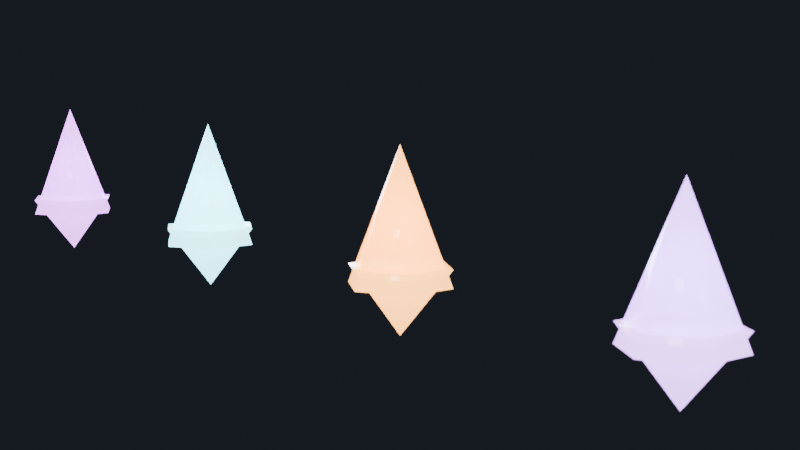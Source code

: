 # Source: crystal_pickups.blend  (saved by Blender 5.0.119; exported with 4.5.12 LTS)
import bpy
from mathutils import Matrix  # noqa: F401  (used for matrix-valued properties, if any)

bpy.ops.wm.read_factory_settings(use_empty=True)
scene = bpy.context.scene
scene.name = 'Scene'

# ---- collections
col_collection = bpy.data.collections.new('Collection'); scene.collection.children.link(col_collection)

# ---- materials (node trees are filled in below, after node groups)
mat_wildcrystal = bpy.data.materials.new('WildCrystal')
mat_wildcrystal.surface_render_method = 'BLENDED'
mat_wildcrystal.blend_method = 'BLEND'
mat_frostite = bpy.data.materials.new('Frostite')
mat_frostite.surface_render_method = 'BLENDED'
mat_frostite.blend_method = 'BLEND'
mat_embersite = bpy.data.materials.new('Embersite')
mat_embersite.surface_render_method = 'BLENDED'
mat_embersite.blend_method = 'BLEND'
mat_voidshard = bpy.data.materials.new('VoidShard')
mat_voidshard.surface_render_method = 'BLENDED'
mat_voidshard.blend_method = 'BLEND'
mat_glacialgem = bpy.data.materials.new('GlacialGem')
mat_glacialgem.surface_render_method = 'BLENDED'
mat_glacialgem.blend_method = 'BLEND'

# ---- material node trees
mat_wildcrystal.use_nodes = True; mat_wildcrystal.node_tree.nodes.clear()
_N = mat_wildcrystal.node_tree.nodes; _L = mat_wildcrystal.node_tree.links
n0 = _N.new('ShaderNodeOutputMaterial'); n0.name = 'Material Output'; n0.location = (300, 0)
n1 = _N.new('ShaderNodeBsdfPrincipled'); n1.name = 'Principled BSDF'; n1.location = (0, 0)
n1.inputs[0].default_value = (0.65, 0.2, 0.85, 1.0)
n1.inputs[2].default_value = 0.1
n1.inputs[4].default_value = 0.88
n1.inputs[27].default_value = (0.65, 0.2, 0.85, 1.0)
n1.inputs[28].default_value = 4.0
_L.new(n1.outputs[0], n0.inputs[0])
n0.is_active_output = True
mat_frostite.use_nodes = True; mat_frostite.node_tree.nodes.clear()
_N = mat_frostite.node_tree.nodes; _L = mat_frostite.node_tree.links
n0 = _N.new('ShaderNodeOutputMaterial'); n0.name = 'Material Output'; n0.location = (300, 0)
n1 = _N.new('ShaderNodeBsdfPrincipled'); n1.name = 'Principled BSDF'; n1.location = (0, 0)
n1.inputs[0].default_value = (0.3, 0.85, 0.95, 1.0)
n1.inputs[2].default_value = 0.1
n1.inputs[4].default_value = 0.88
n1.inputs[27].default_value = (0.3, 0.85, 0.95, 1.0)
n1.inputs[28].default_value = 4.0
_L.new(n1.outputs[0], n0.inputs[0])
n0.is_active_output = True
mat_embersite.use_nodes = True; mat_embersite.node_tree.nodes.clear()
_N = mat_embersite.node_tree.nodes; _L = mat_embersite.node_tree.links
n0 = _N.new('ShaderNodeOutputMaterial'); n0.name = 'Material Output'; n0.location = (300, 0)
n1 = _N.new('ShaderNodeBsdfPrincipled'); n1.name = 'Principled BSDF'; n1.location = (0, 0)
n1.inputs[0].default_value = (0.95, 0.45, 0.1, 1.0)
n1.inputs[2].default_value = 0.1
n1.inputs[4].default_value = 0.88
n1.inputs[27].default_value = (0.95, 0.45, 0.1, 1.0)
n1.inputs[28].default_value = 4.0
_L.new(n1.outputs[0], n0.inputs[0])
n0.is_active_output = True
mat_voidshard.use_nodes = True; mat_voidshard.node_tree.nodes.clear()
_N = mat_voidshard.node_tree.nodes; _L = mat_voidshard.node_tree.links
n0 = _N.new('ShaderNodeOutputMaterial'); n0.name = 'Material Output'; n0.location = (300, 0)
n1 = _N.new('ShaderNodeBsdfPrincipled'); n1.name = 'Principled BSDF'; n1.location = (0, 0)
n1.inputs[0].default_value = (0.6, 0.3, 0.9, 1.0)
n1.inputs[2].default_value = 0.1
n1.inputs[4].default_value = 0.88
n1.inputs[27].default_value = (0.6, 0.3, 0.9, 1.0)
n1.inputs[28].default_value = 4.0
_L.new(n1.outputs[0], n0.inputs[0])
n0.is_active_output = True
mat_glacialgem.use_nodes = True; mat_glacialgem.node_tree.nodes.clear()
_N = mat_glacialgem.node_tree.nodes; _L = mat_glacialgem.node_tree.links
n0 = _N.new('ShaderNodeOutputMaterial'); n0.name = 'Material Output'; n0.location = (300, 0)
n1 = _N.new('ShaderNodeBsdfPrincipled'); n1.name = 'Principled BSDF'; n1.location = (0, 0)
n1.inputs[0].default_value = (0.7, 0.85, 0.95, 1.0)
n1.inputs[2].default_value = 0.1
n1.inputs[4].default_value = 0.88
n1.inputs[27].default_value = (0.7, 0.85, 0.95, 1.0)
n1.inputs[28].default_value = 4.0
_L.new(n1.outputs[0], n0.inputs[0])
n0.is_active_output = True

# ---- world
world_world = bpy.data.worlds.new('World'); scene.world = world_world
world_world.use_nodes = True; world_world.node_tree.nodes.clear()
_N = world_world.node_tree.nodes; _L = world_world.node_tree.links
n0 = _N.new('ShaderNodeOutputWorld'); n0.name = 'World Output'; n0.location = (250, 0)
n1 = _N.new('ShaderNodeBackground'); n1.name = 'Background'; n1.location = (0, 0)
n1.inputs[0].default_value = (0.02, 0.025, 0.035, 1.0)
n1.inputs[1].default_value = 0.6
_L.new(n1.outputs[0], n0.inputs[0])
n0.is_active_output = True
world_world.color = (0.05088, 0.05088, 0.05088)
world_world.sun_shadow_jitter_overblur = 0.0

# ---- cameras
cam_camera = bpy.data.cameras.new('Camera')
cam_camera.lens = 65.0
cam_camera.dof.use_dof = True
cam_camera.dof.aperture_fstop = 3.2

# ---- lights
light_point = bpy.data.lights.new('Point', 'POINT')
light_point.color = (0.65, 0.2, 0.85)
light_point.energy = 80.0
light_point.shadow_soft_size = 0.3
light_point_001 = bpy.data.lights.new('Point.001', 'POINT')
light_point_001.color = (0.3, 0.85, 0.95)
light_point_001.energy = 80.0
light_point_001.shadow_soft_size = 0.3
light_point_002 = bpy.data.lights.new('Point.002', 'POINT')
light_point_002.color = (0.95, 0.45, 0.1)
light_point_002.energy = 80.0
light_point_002.shadow_soft_size = 0.3
light_point_003 = bpy.data.lights.new('Point.003', 'POINT')
light_point_003.color = (0.6, 0.3, 0.9)
light_point_003.energy = 80.0
light_point_003.shadow_soft_size = 0.3
light_point_004 = bpy.data.lights.new('Point.004', 'POINT')
light_point_004.color = (0.7, 0.85, 0.95)
light_point_004.energy = 80.0
light_point_004.shadow_soft_size = 0.3
light_area = bpy.data.lights.new('Area', 'AREA')
light_area.color = (0.9, 0.92, 1.0)
light_area.energy = 600.0
light_area.size = 3.0
light_area.size_y = 1.0
light_area_001 = bpy.data.lights.new('Area.001', 'AREA')
light_area_001.color = (0.5, 0.7, 1.0)
light_area_001.energy = 300.0
light_area_001.size = 2.5
light_area_001.size_y = 1.0

# ---- meshes
me_cone = bpy.data.meshes.new('Cone')
me_cone.from_pydata([(0.0, 0.28, -0.35), (0.2425, 0.14, -0.35), (0.2425, -0.14, -0.35), (0.0, -0.28, -0.35), (-0.2425, -0.14, -0.35), (-0.2425, 0.14, -0.35), (0.0, 0.0, 0.35)], [], [(0, 6, 1), (1, 6, 2), (2, 6, 3), (3, 6, 4), (0, 1, 2, 3, 4, 5), (4, 6, 5), (5, 6, 0)])
me_cone.polygons.foreach_set('use_smooth', [True] * 7)
_uv = me_cone.uv_layers.new(name='UVMap')
_uv.uv.foreach_set('vector', [0.25, 0.49, 0.25, 0.25, 0.4578, 0.37, 0.4578, 0.37, 0.25, 0.25, 0.4578, 0.13, 0.4578, 0.13, 0.25, 0.25, 0.25, 0.01, 0.25, 0.01, 0.25, 0.25, 0.04215, 0.13, 0.75, 0.49, 0.9578, 0.37, 0.9578, 0.13, 0.75, 0.01, 0.5422, 0.13, 0.5422, 0.37, 0.04215, 0.13, 0.25, 0.25, 0.04215, 0.37, 0.04215, 0.37, 0.25, 0.25, 0.25, 0.49])
me_cone.materials.append(mat_wildcrystal)
me_cone.update()
me_cone_001 = bpy.data.meshes.new('Cone.001')
me_cone_001.from_pydata([(0.0, 0.28, -0.175), (0.2425, 0.14, -0.175), (0.2425, -0.14, -0.175), (0.0, -0.28, -0.175), (-0.2425, -0.14, -0.175), (-0.2425, 0.14, -0.175), (0.0, 0.0, 0.175)], [], [(0, 6, 1), (1, 6, 2), (2, 6, 3), (3, 6, 4), (0, 1, 2, 3, 4, 5), (4, 6, 5), (5, 6, 0)])
me_cone_001.polygons.foreach_set('use_smooth', [True] * 7)
_uv = me_cone_001.uv_layers.new(name='UVMap')
_uv.uv.foreach_set('vector', [0.25, 0.49, 0.25, 0.25, 0.4578, 0.37, 0.4578, 0.37, 0.25, 0.25, 0.4578, 0.13, 0.4578, 0.13, 0.25, 0.25, 0.25, 0.01, 0.25, 0.01, 0.25, 0.25, 0.04215, 0.13, 0.75, 0.49, 0.9578, 0.37, 0.9578, 0.13, 0.75, 0.01, 0.5422, 0.13, 0.5422, 0.37, 0.04215, 0.13, 0.25, 0.25, 0.04215, 0.37, 0.04215, 0.37, 0.25, 0.25, 0.25, 0.49])
me_cone_001.materials.append(mat_wildcrystal)
me_cone_001.update()
me_cone_002 = bpy.data.meshes.new('Cone.002')
me_cone_002.from_pydata([(0.0, 0.28, -0.35), (0.2425, 0.14, -0.35), (0.2425, -0.14, -0.35), (0.0, -0.28, -0.35), (-0.2425, -0.14, -0.35), (-0.2425, 0.14, -0.35), (0.0, 0.0, 0.35)], [], [(0, 6, 1), (1, 6, 2), (2, 6, 3), (3, 6, 4), (0, 1, 2, 3, 4, 5), (4, 6, 5), (5, 6, 0)])
me_cone_002.polygons.foreach_set('use_smooth', [True] * 7)
_uv = me_cone_002.uv_layers.new(name='UVMap')
_uv.uv.foreach_set('vector', [0.25, 0.49, 0.25, 0.25, 0.4578, 0.37, 0.4578, 0.37, 0.25, 0.25, 0.4578, 0.13, 0.4578, 0.13, 0.25, 0.25, 0.25, 0.01, 0.25, 0.01, 0.25, 0.25, 0.04215, 0.13, 0.75, 0.49, 0.9578, 0.37, 0.9578, 0.13, 0.75, 0.01, 0.5422, 0.13, 0.5422, 0.37, 0.04215, 0.13, 0.25, 0.25, 0.04215, 0.37, 0.04215, 0.37, 0.25, 0.25, 0.25, 0.49])
me_cone_002.materials.append(mat_frostite)
me_cone_002.update()
me_cone_003 = bpy.data.meshes.new('Cone.003')
me_cone_003.from_pydata([(0.0, 0.28, -0.175), (0.2425, 0.14, -0.175), (0.2425, -0.14, -0.175), (0.0, -0.28, -0.175), (-0.2425, -0.14, -0.175), (-0.2425, 0.14, -0.175), (0.0, 0.0, 0.175)], [], [(0, 6, 1), (1, 6, 2), (2, 6, 3), (3, 6, 4), (0, 1, 2, 3, 4, 5), (4, 6, 5), (5, 6, 0)])
me_cone_003.polygons.foreach_set('use_smooth', [True] * 7)
_uv = me_cone_003.uv_layers.new(name='UVMap')
_uv.uv.foreach_set('vector', [0.25, 0.49, 0.25, 0.25, 0.4578, 0.37, 0.4578, 0.37, 0.25, 0.25, 0.4578, 0.13, 0.4578, 0.13, 0.25, 0.25, 0.25, 0.01, 0.25, 0.01, 0.25, 0.25, 0.04215, 0.13, 0.75, 0.49, 0.9578, 0.37, 0.9578, 0.13, 0.75, 0.01, 0.5422, 0.13, 0.5422, 0.37, 0.04215, 0.13, 0.25, 0.25, 0.04215, 0.37, 0.04215, 0.37, 0.25, 0.25, 0.25, 0.49])
me_cone_003.materials.append(mat_frostite)
me_cone_003.update()
me_cone_004 = bpy.data.meshes.new('Cone.004')
me_cone_004.from_pydata([(0.0, 0.28, -0.35), (0.2425, 0.14, -0.35), (0.2425, -0.14, -0.35), (0.0, -0.28, -0.35), (-0.2425, -0.14, -0.35), (-0.2425, 0.14, -0.35), (0.0, 0.0, 0.35)], [], [(0, 6, 1), (1, 6, 2), (2, 6, 3), (3, 6, 4), (0, 1, 2, 3, 4, 5), (4, 6, 5), (5, 6, 0)])
me_cone_004.polygons.foreach_set('use_smooth', [True] * 7)
_uv = me_cone_004.uv_layers.new(name='UVMap')
_uv.uv.foreach_set('vector', [0.25, 0.49, 0.25, 0.25, 0.4578, 0.37, 0.4578, 0.37, 0.25, 0.25, 0.4578, 0.13, 0.4578, 0.13, 0.25, 0.25, 0.25, 0.01, 0.25, 0.01, 0.25, 0.25, 0.04215, 0.13, 0.75, 0.49, 0.9578, 0.37, 0.9578, 0.13, 0.75, 0.01, 0.5422, 0.13, 0.5422, 0.37, 0.04215, 0.13, 0.25, 0.25, 0.04215, 0.37, 0.04215, 0.37, 0.25, 0.25, 0.25, 0.49])
me_cone_004.materials.append(mat_embersite)
me_cone_004.update()
me_cone_005 = bpy.data.meshes.new('Cone.005')
me_cone_005.from_pydata([(0.0, 0.28, -0.175), (0.2425, 0.14, -0.175), (0.2425, -0.14, -0.175), (0.0, -0.28, -0.175), (-0.2425, -0.14, -0.175), (-0.2425, 0.14, -0.175), (0.0, 0.0, 0.175)], [], [(0, 6, 1), (1, 6, 2), (2, 6, 3), (3, 6, 4), (0, 1, 2, 3, 4, 5), (4, 6, 5), (5, 6, 0)])
me_cone_005.polygons.foreach_set('use_smooth', [True] * 7)
_uv = me_cone_005.uv_layers.new(name='UVMap')
_uv.uv.foreach_set('vector', [0.25, 0.49, 0.25, 0.25, 0.4578, 0.37, 0.4578, 0.37, 0.25, 0.25, 0.4578, 0.13, 0.4578, 0.13, 0.25, 0.25, 0.25, 0.01, 0.25, 0.01, 0.25, 0.25, 0.04215, 0.13, 0.75, 0.49, 0.9578, 0.37, 0.9578, 0.13, 0.75, 0.01, 0.5422, 0.13, 0.5422, 0.37, 0.04215, 0.13, 0.25, 0.25, 0.04215, 0.37, 0.04215, 0.37, 0.25, 0.25, 0.25, 0.49])
me_cone_005.materials.append(mat_embersite)
me_cone_005.update()
me_cone_006 = bpy.data.meshes.new('Cone.006')
me_cone_006.from_pydata([(0.0, 0.28, -0.35), (0.2425, 0.14, -0.35), (0.2425, -0.14, -0.35), (0.0, -0.28, -0.35), (-0.2425, -0.14, -0.35), (-0.2425, 0.14, -0.35), (0.0, 0.0, 0.35)], [], [(0, 6, 1), (1, 6, 2), (2, 6, 3), (3, 6, 4), (0, 1, 2, 3, 4, 5), (4, 6, 5), (5, 6, 0)])
me_cone_006.polygons.foreach_set('use_smooth', [True] * 7)
_uv = me_cone_006.uv_layers.new(name='UVMap')
_uv.uv.foreach_set('vector', [0.25, 0.49, 0.25, 0.25, 0.4578, 0.37, 0.4578, 0.37, 0.25, 0.25, 0.4578, 0.13, 0.4578, 0.13, 0.25, 0.25, 0.25, 0.01, 0.25, 0.01, 0.25, 0.25, 0.04215, 0.13, 0.75, 0.49, 0.9578, 0.37, 0.9578, 0.13, 0.75, 0.01, 0.5422, 0.13, 0.5422, 0.37, 0.04215, 0.13, 0.25, 0.25, 0.04215, 0.37, 0.04215, 0.37, 0.25, 0.25, 0.25, 0.49])
me_cone_006.materials.append(mat_voidshard)
me_cone_006.update()
me_cone_007 = bpy.data.meshes.new('Cone.007')
me_cone_007.from_pydata([(0.0, 0.28, -0.175), (0.2425, 0.14, -0.175), (0.2425, -0.14, -0.175), (0.0, -0.28, -0.175), (-0.2425, -0.14, -0.175), (-0.2425, 0.14, -0.175), (0.0, 0.0, 0.175)], [], [(0, 6, 1), (1, 6, 2), (2, 6, 3), (3, 6, 4), (0, 1, 2, 3, 4, 5), (4, 6, 5), (5, 6, 0)])
me_cone_007.polygons.foreach_set('use_smooth', [True] * 7)
_uv = me_cone_007.uv_layers.new(name='UVMap')
_uv.uv.foreach_set('vector', [0.25, 0.49, 0.25, 0.25, 0.4578, 0.37, 0.4578, 0.37, 0.25, 0.25, 0.4578, 0.13, 0.4578, 0.13, 0.25, 0.25, 0.25, 0.01, 0.25, 0.01, 0.25, 0.25, 0.04215, 0.13, 0.75, 0.49, 0.9578, 0.37, 0.9578, 0.13, 0.75, 0.01, 0.5422, 0.13, 0.5422, 0.37, 0.04215, 0.13, 0.25, 0.25, 0.04215, 0.37, 0.04215, 0.37, 0.25, 0.25, 0.25, 0.49])
me_cone_007.materials.append(mat_voidshard)
me_cone_007.update()
me_cone_008 = bpy.data.meshes.new('Cone.008')
me_cone_008.from_pydata([(0.0, 0.28, -0.35), (0.2425, 0.14, -0.35), (0.2425, -0.14, -0.35), (0.0, -0.28, -0.35), (-0.2425, -0.14, -0.35), (-0.2425, 0.14, -0.35), (0.0, 0.0, 0.35)], [], [(0, 6, 1), (1, 6, 2), (2, 6, 3), (3, 6, 4), (0, 1, 2, 3, 4, 5), (4, 6, 5), (5, 6, 0)])
me_cone_008.polygons.foreach_set('use_smooth', [True] * 7)
_uv = me_cone_008.uv_layers.new(name='UVMap')
_uv.uv.foreach_set('vector', [0.25, 0.49, 0.25, 0.25, 0.4578, 0.37, 0.4578, 0.37, 0.25, 0.25, 0.4578, 0.13, 0.4578, 0.13, 0.25, 0.25, 0.25, 0.01, 0.25, 0.01, 0.25, 0.25, 0.04215, 0.13, 0.75, 0.49, 0.9578, 0.37, 0.9578, 0.13, 0.75, 0.01, 0.5422, 0.13, 0.5422, 0.37, 0.04215, 0.13, 0.25, 0.25, 0.04215, 0.37, 0.04215, 0.37, 0.25, 0.25, 0.25, 0.49])
me_cone_008.materials.append(mat_glacialgem)
me_cone_008.update()
me_cone_009 = bpy.data.meshes.new('Cone.009')
me_cone_009.from_pydata([(0.0, 0.28, -0.175), (0.2425, 0.14, -0.175), (0.2425, -0.14, -0.175), (0.0, -0.28, -0.175), (-0.2425, -0.14, -0.175), (-0.2425, 0.14, -0.175), (0.0, 0.0, 0.175)], [], [(0, 6, 1), (1, 6, 2), (2, 6, 3), (3, 6, 4), (0, 1, 2, 3, 4, 5), (4, 6, 5), (5, 6, 0)])
me_cone_009.polygons.foreach_set('use_smooth', [True] * 7)
_uv = me_cone_009.uv_layers.new(name='UVMap')
_uv.uv.foreach_set('vector', [0.25, 0.49, 0.25, 0.25, 0.4578, 0.37, 0.4578, 0.37, 0.25, 0.25, 0.4578, 0.13, 0.4578, 0.13, 0.25, 0.25, 0.25, 0.01, 0.25, 0.01, 0.25, 0.25, 0.04215, 0.13, 0.75, 0.49, 0.9578, 0.37, 0.9578, 0.13, 0.75, 0.01, 0.5422, 0.13, 0.5422, 0.37, 0.04215, 0.13, 0.25, 0.25, 0.04215, 0.37, 0.04215, 0.37, 0.25, 0.25, 0.25, 0.49])
me_cone_009.materials.append(mat_glacialgem)
me_cone_009.update()

# ---- objects
ob_cone = bpy.data.objects.new('Cone', me_cone)
ob_cone_001 = bpy.data.objects.new('Cone.001', me_cone_001)
ob_point = bpy.data.objects.new('Point', light_point)
ob_cone_002 = bpy.data.objects.new('Cone.002', me_cone_002)
ob_cone_003 = bpy.data.objects.new('Cone.003', me_cone_003)
ob_point_001 = bpy.data.objects.new('Point.001', light_point_001)
ob_cone_004 = bpy.data.objects.new('Cone.004', me_cone_004)
ob_cone_005 = bpy.data.objects.new('Cone.005', me_cone_005)
ob_point_002 = bpy.data.objects.new('Point.002', light_point_002)
ob_cone_006 = bpy.data.objects.new('Cone.006', me_cone_006)
ob_cone_007 = bpy.data.objects.new('Cone.007', me_cone_007)
ob_point_003 = bpy.data.objects.new('Point.003', light_point_003)
ob_cone_008 = bpy.data.objects.new('Cone.008', me_cone_008)
ob_cone_009 = bpy.data.objects.new('Cone.009', me_cone_009)
ob_point_004 = bpy.data.objects.new('Point.004', light_point_004)
ob_camera = bpy.data.objects.new('Camera', cam_camera)
ob_area = bpy.data.objects.new('Area', light_area)
ob_area_001 = bpy.data.objects.new('Area.001', light_area_001)

# ---- transforms, parenting, visibility, modifiers, constraints
ob_cone.location = (-3.6, 0.0, 0.55)
ob_cone_001.location = (-3.6, 0.0, 0.12)
ob_cone_001.rotation_euler = (3.142, 0.0, 0.0)
ob_point.location = (-3.6, 0.0, 0.5)
ob_cone_002.location = (-1.8, 0.0, 0.55)
ob_cone_003.location = (-1.8, 0.0, 0.12)
ob_cone_003.rotation_euler = (3.142, 0.0, 0.0)
ob_point_001.location = (-1.8, 0.0, 0.5)
ob_cone_004.location = (0.0, 0.0, 0.55)
ob_cone_005.location = (0.0, 0.0, 0.12)
ob_cone_005.rotation_euler = (3.142, 0.0, 0.0)
ob_point_002.location = (0.0, 0.0, 0.5)
ob_cone_006.location = (1.8, 0.0, 0.55)
ob_cone_007.location = (1.8, 0.0, 0.12)
ob_cone_007.rotation_euler = (3.142, 0.0, 0.0)
ob_point_003.location = (1.8, 0.0, 0.5)
ob_cone_008.location = (3.6, 0.0, 0.55)
ob_cone_009.location = (3.6, 0.0, 0.12)
ob_cone_009.rotation_euler = (3.142, 0.0, 0.0)
ob_point_004.location = (3.6, 0.0, 0.5)
ob_camera.location = (5.5, -4.4, 1.5)
ob_camera.rotation_euler = (1.43, -6.502e-08, 0.8961)
ob_area.location = (4.4, -5.5, 3.0)
ob_area.rotation_euler = (1.23, 2.711e-08, 0.6747)
ob_area_001.location = (-5.5, 3.3, 1.5)
ob_area_001.rotation_euler = (1.416, -3.069e-08, -2.111)

# ---- collection membership
col_collection.objects.link(ob_cone)
col_collection.objects.link(ob_cone_001)
col_collection.objects.link(ob_point)
col_collection.objects.link(ob_cone_002)
col_collection.objects.link(ob_cone_003)
col_collection.objects.link(ob_point_001)
col_collection.objects.link(ob_cone_004)
col_collection.objects.link(ob_cone_005)
col_collection.objects.link(ob_point_002)
col_collection.objects.link(ob_cone_006)
col_collection.objects.link(ob_cone_007)
col_collection.objects.link(ob_point_003)
col_collection.objects.link(ob_cone_008)
col_collection.objects.link(ob_cone_009)
col_collection.objects.link(ob_point_004)
col_collection.objects.link(ob_camera)
col_collection.objects.link(ob_area)
col_collection.objects.link(ob_area_001)

# ---- scene / render settings (as saved in the file)
scene.camera = ob_camera
scene.frame_start = 1; scene.frame_end = 250; scene.frame_set(1)
scene.render.engine = 'BLENDER_EEVEE_NEXT'
scene.render.film_transparent = True
scene.render.bake_bias = 0.0
scene.render.bake_samples = 0
scene.cycles.sampling_pattern = 'TABULATED_SOBOL'
scene.eevee.use_volume_custom_range = False
bpy.context.view_layer.update()
